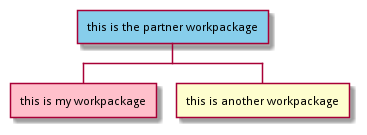

The diagram above was rendered by PlantUML. Its source (embedded in the PNG):
@startwbs
<style>
wbsDiagram {
  .pink {
    BackgroundColor pink
  }
  .your_style_name {
    BackgroundColor SkyBlue
  }
}
</style>
* this is the partner workpackage <<your_style_name>>
** this is my workpackage <<pink>>
** this is another workpackage
@endwbs